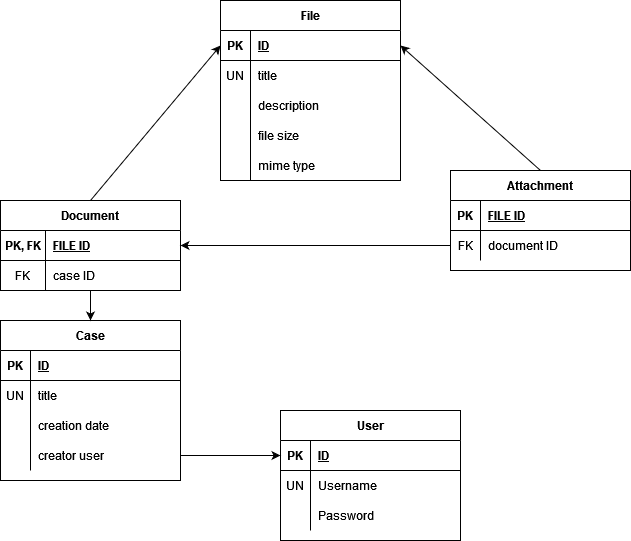

The diagram above was exported from draw.io. Its source (the exported page's mxGraphModel, read from the mxfile embedded in the PNG):
<mxGraphModel dx="1038" dy="556" grid="1" gridSize="10" guides="1" tooltips="1" connect="1" arrows="1" fold="1" page="1" pageScale="1" pageWidth="850" pageHeight="1100" math="0" shadow="0">
  <root>
    <mxCell id="0" />
    <mxCell id="1" parent="0" />
    <mxCell id="6-vurSBWAXXy3CZwXChj-2" value="Case" style="shape=table;startSize=30;container=1;collapsible=1;childLayout=tableLayout;fixedRows=1;rowLines=0;fontStyle=1;align=center;resizeLast=1;" vertex="1" parent="1">
      <mxGeometry x="180" y="330" width="180" height="160" as="geometry" />
    </mxCell>
    <mxCell id="6-vurSBWAXXy3CZwXChj-3" value="" style="shape=tableRow;horizontal=0;startSize=0;swimlaneHead=0;swimlaneBody=0;fillColor=none;collapsible=0;dropTarget=0;points=[[0,0.5],[1,0.5]];portConstraint=eastwest;top=0;left=0;right=0;bottom=1;" vertex="1" parent="6-vurSBWAXXy3CZwXChj-2">
      <mxGeometry y="30" width="180" height="30" as="geometry" />
    </mxCell>
    <mxCell id="6-vurSBWAXXy3CZwXChj-4" value="PK" style="shape=partialRectangle;connectable=0;fillColor=none;top=0;left=0;bottom=0;right=0;fontStyle=1;overflow=hidden;" vertex="1" parent="6-vurSBWAXXy3CZwXChj-3">
      <mxGeometry width="30" height="30" as="geometry">
        <mxRectangle width="30" height="30" as="alternateBounds" />
      </mxGeometry>
    </mxCell>
    <mxCell id="6-vurSBWAXXy3CZwXChj-5" value="ID" style="shape=partialRectangle;connectable=0;fillColor=none;top=0;left=0;bottom=0;right=0;align=left;spacingLeft=6;fontStyle=5;overflow=hidden;" vertex="1" parent="6-vurSBWAXXy3CZwXChj-3">
      <mxGeometry x="30" width="150" height="30" as="geometry">
        <mxRectangle width="150" height="30" as="alternateBounds" />
      </mxGeometry>
    </mxCell>
    <mxCell id="6-vurSBWAXXy3CZwXChj-6" value="" style="shape=tableRow;horizontal=0;startSize=0;swimlaneHead=0;swimlaneBody=0;fillColor=none;collapsible=0;dropTarget=0;points=[[0,0.5],[1,0.5]];portConstraint=eastwest;top=0;left=0;right=0;bottom=0;" vertex="1" parent="6-vurSBWAXXy3CZwXChj-2">
      <mxGeometry y="60" width="180" height="30" as="geometry" />
    </mxCell>
    <mxCell id="6-vurSBWAXXy3CZwXChj-7" value="UN" style="shape=partialRectangle;connectable=0;fillColor=none;top=0;left=0;bottom=0;right=0;editable=1;overflow=hidden;" vertex="1" parent="6-vurSBWAXXy3CZwXChj-6">
      <mxGeometry width="30" height="30" as="geometry">
        <mxRectangle width="30" height="30" as="alternateBounds" />
      </mxGeometry>
    </mxCell>
    <mxCell id="6-vurSBWAXXy3CZwXChj-8" value="title" style="shape=partialRectangle;connectable=0;fillColor=none;top=0;left=0;bottom=0;right=0;align=left;spacingLeft=6;overflow=hidden;" vertex="1" parent="6-vurSBWAXXy3CZwXChj-6">
      <mxGeometry x="30" width="150" height="30" as="geometry">
        <mxRectangle width="150" height="30" as="alternateBounds" />
      </mxGeometry>
    </mxCell>
    <mxCell id="6-vurSBWAXXy3CZwXChj-9" value="" style="shape=tableRow;horizontal=0;startSize=0;swimlaneHead=0;swimlaneBody=0;fillColor=none;collapsible=0;dropTarget=0;points=[[0,0.5],[1,0.5]];portConstraint=eastwest;top=0;left=0;right=0;bottom=0;" vertex="1" parent="6-vurSBWAXXy3CZwXChj-2">
      <mxGeometry y="90" width="180" height="30" as="geometry" />
    </mxCell>
    <mxCell id="6-vurSBWAXXy3CZwXChj-10" value="" style="shape=partialRectangle;connectable=0;fillColor=none;top=0;left=0;bottom=0;right=0;editable=1;overflow=hidden;" vertex="1" parent="6-vurSBWAXXy3CZwXChj-9">
      <mxGeometry width="30" height="30" as="geometry">
        <mxRectangle width="30" height="30" as="alternateBounds" />
      </mxGeometry>
    </mxCell>
    <mxCell id="6-vurSBWAXXy3CZwXChj-11" value="creation date" style="shape=partialRectangle;connectable=0;fillColor=none;top=0;left=0;bottom=0;right=0;align=left;spacingLeft=6;overflow=hidden;" vertex="1" parent="6-vurSBWAXXy3CZwXChj-9">
      <mxGeometry x="30" width="150" height="30" as="geometry">
        <mxRectangle width="150" height="30" as="alternateBounds" />
      </mxGeometry>
    </mxCell>
    <mxCell id="6-vurSBWAXXy3CZwXChj-12" value="" style="shape=tableRow;horizontal=0;startSize=0;swimlaneHead=0;swimlaneBody=0;fillColor=none;collapsible=0;dropTarget=0;points=[[0,0.5],[1,0.5]];portConstraint=eastwest;top=0;left=0;right=0;bottom=0;" vertex="1" parent="6-vurSBWAXXy3CZwXChj-2">
      <mxGeometry y="120" width="180" height="30" as="geometry" />
    </mxCell>
    <mxCell id="6-vurSBWAXXy3CZwXChj-13" value="" style="shape=partialRectangle;connectable=0;fillColor=none;top=0;left=0;bottom=0;right=0;editable=1;overflow=hidden;" vertex="1" parent="6-vurSBWAXXy3CZwXChj-12">
      <mxGeometry width="30" height="30" as="geometry">
        <mxRectangle width="30" height="30" as="alternateBounds" />
      </mxGeometry>
    </mxCell>
    <mxCell id="6-vurSBWAXXy3CZwXChj-14" value="creator user" style="shape=partialRectangle;connectable=0;fillColor=none;top=0;left=0;bottom=0;right=0;align=left;spacingLeft=6;overflow=hidden;" vertex="1" parent="6-vurSBWAXXy3CZwXChj-12">
      <mxGeometry x="30" width="150" height="30" as="geometry">
        <mxRectangle width="150" height="30" as="alternateBounds" />
      </mxGeometry>
    </mxCell>
    <mxCell id="6-vurSBWAXXy3CZwXChj-15" value="Document" style="shape=table;startSize=30;container=1;collapsible=1;childLayout=tableLayout;fixedRows=1;rowLines=0;fontStyle=1;align=center;resizeLast=1;" vertex="1" parent="1">
      <mxGeometry x="180" y="210" width="180" height="90" as="geometry" />
    </mxCell>
    <mxCell id="6-vurSBWAXXy3CZwXChj-16" value="" style="shape=tableRow;horizontal=0;startSize=0;swimlaneHead=0;swimlaneBody=0;fillColor=none;collapsible=0;dropTarget=0;points=[[0,0.5],[1,0.5]];portConstraint=eastwest;top=0;left=0;right=0;bottom=1;" vertex="1" parent="6-vurSBWAXXy3CZwXChj-15">
      <mxGeometry y="30" width="180" height="30" as="geometry" />
    </mxCell>
    <mxCell id="6-vurSBWAXXy3CZwXChj-17" value="PK, FK" style="shape=partialRectangle;connectable=0;fillColor=none;top=0;left=0;bottom=0;right=0;fontStyle=1;overflow=hidden;" vertex="1" parent="6-vurSBWAXXy3CZwXChj-16">
      <mxGeometry width="45" height="30" as="geometry">
        <mxRectangle width="45" height="30" as="alternateBounds" />
      </mxGeometry>
    </mxCell>
    <mxCell id="6-vurSBWAXXy3CZwXChj-18" value="FILE ID" style="shape=partialRectangle;connectable=0;fillColor=none;top=0;left=0;bottom=0;right=0;align=left;spacingLeft=6;fontStyle=5;overflow=hidden;" vertex="1" parent="6-vurSBWAXXy3CZwXChj-16">
      <mxGeometry x="45" width="135" height="30" as="geometry">
        <mxRectangle width="135" height="30" as="alternateBounds" />
      </mxGeometry>
    </mxCell>
    <mxCell id="6-vurSBWAXXy3CZwXChj-92" style="shape=tableRow;horizontal=0;startSize=0;swimlaneHead=0;swimlaneBody=0;fillColor=none;collapsible=0;dropTarget=0;points=[[0,0.5],[1,0.5]];portConstraint=eastwest;top=0;left=0;right=0;bottom=0;" vertex="1" parent="6-vurSBWAXXy3CZwXChj-15">
      <mxGeometry y="60" width="180" height="30" as="geometry" />
    </mxCell>
    <mxCell id="6-vurSBWAXXy3CZwXChj-93" value="FK" style="shape=partialRectangle;connectable=0;fillColor=none;top=0;left=0;bottom=0;right=0;editable=1;overflow=hidden;" vertex="1" parent="6-vurSBWAXXy3CZwXChj-92">
      <mxGeometry width="45" height="30" as="geometry">
        <mxRectangle width="45" height="30" as="alternateBounds" />
      </mxGeometry>
    </mxCell>
    <mxCell id="6-vurSBWAXXy3CZwXChj-94" value="case ID" style="shape=partialRectangle;connectable=0;fillColor=none;top=0;left=0;bottom=0;right=0;align=left;spacingLeft=6;overflow=hidden;" vertex="1" parent="6-vurSBWAXXy3CZwXChj-92">
      <mxGeometry x="45" width="135" height="30" as="geometry">
        <mxRectangle width="135" height="30" as="alternateBounds" />
      </mxGeometry>
    </mxCell>
    <mxCell id="6-vurSBWAXXy3CZwXChj-78" value="Attachment" style="shape=table;startSize=30;container=1;collapsible=1;childLayout=tableLayout;fixedRows=1;rowLines=0;fontStyle=1;align=center;resizeLast=1;" vertex="1" parent="1">
      <mxGeometry x="630" y="180" width="180" height="100" as="geometry" />
    </mxCell>
    <mxCell id="6-vurSBWAXXy3CZwXChj-79" value="" style="shape=tableRow;horizontal=0;startSize=0;swimlaneHead=0;swimlaneBody=0;fillColor=none;collapsible=0;dropTarget=0;points=[[0,0.5],[1,0.5]];portConstraint=eastwest;top=0;left=0;right=0;bottom=1;" vertex="1" parent="6-vurSBWAXXy3CZwXChj-78">
      <mxGeometry y="30" width="180" height="30" as="geometry" />
    </mxCell>
    <mxCell id="6-vurSBWAXXy3CZwXChj-80" value="PK" style="shape=partialRectangle;connectable=0;fillColor=none;top=0;left=0;bottom=0;right=0;fontStyle=1;overflow=hidden;" vertex="1" parent="6-vurSBWAXXy3CZwXChj-79">
      <mxGeometry width="30" height="30" as="geometry">
        <mxRectangle width="30" height="30" as="alternateBounds" />
      </mxGeometry>
    </mxCell>
    <mxCell id="6-vurSBWAXXy3CZwXChj-81" value="FILE ID" style="shape=partialRectangle;connectable=0;fillColor=none;top=0;left=0;bottom=0;right=0;align=left;spacingLeft=6;fontStyle=5;overflow=hidden;" vertex="1" parent="6-vurSBWAXXy3CZwXChj-79">
      <mxGeometry x="30" width="150" height="30" as="geometry">
        <mxRectangle width="150" height="30" as="alternateBounds" />
      </mxGeometry>
    </mxCell>
    <mxCell id="6-vurSBWAXXy3CZwXChj-96" style="shape=tableRow;horizontal=0;startSize=0;swimlaneHead=0;swimlaneBody=0;fillColor=none;collapsible=0;dropTarget=0;points=[[0,0.5],[1,0.5]];portConstraint=eastwest;top=0;left=0;right=0;bottom=0;" vertex="1" parent="6-vurSBWAXXy3CZwXChj-78">
      <mxGeometry y="60" width="180" height="30" as="geometry" />
    </mxCell>
    <mxCell id="6-vurSBWAXXy3CZwXChj-97" value="FK" style="shape=partialRectangle;connectable=0;fillColor=none;top=0;left=0;bottom=0;right=0;editable=1;overflow=hidden;" vertex="1" parent="6-vurSBWAXXy3CZwXChj-96">
      <mxGeometry width="30" height="30" as="geometry">
        <mxRectangle width="30" height="30" as="alternateBounds" />
      </mxGeometry>
    </mxCell>
    <mxCell id="6-vurSBWAXXy3CZwXChj-98" value="document ID" style="shape=partialRectangle;connectable=0;fillColor=none;top=0;left=0;bottom=0;right=0;align=left;spacingLeft=6;overflow=hidden;" vertex="1" parent="6-vurSBWAXXy3CZwXChj-96">
      <mxGeometry x="30" width="150" height="30" as="geometry">
        <mxRectangle width="150" height="30" as="alternateBounds" />
      </mxGeometry>
    </mxCell>
    <mxCell id="6-vurSBWAXXy3CZwXChj-95" value="" style="endArrow=classic;html=1;rounded=0;entryX=1;entryY=0.5;entryDx=0;entryDy=0;exitX=0;exitY=0.5;exitDx=0;exitDy=0;" edge="1" parent="1" source="6-vurSBWAXXy3CZwXChj-96" target="6-vurSBWAXXy3CZwXChj-16">
      <mxGeometry width="50" height="50" relative="1" as="geometry">
        <mxPoint x="560" y="200" as="sourcePoint" />
        <mxPoint x="280" y="98" as="targetPoint" />
      </mxGeometry>
    </mxCell>
    <mxCell id="6-vurSBWAXXy3CZwXChj-105" value="User" style="shape=table;startSize=30;container=1;collapsible=1;childLayout=tableLayout;fixedRows=1;rowLines=0;fontStyle=1;align=center;resizeLast=1;" vertex="1" parent="1">
      <mxGeometry x="460" y="420" width="180" height="130" as="geometry" />
    </mxCell>
    <mxCell id="6-vurSBWAXXy3CZwXChj-106" value="" style="shape=tableRow;horizontal=0;startSize=0;swimlaneHead=0;swimlaneBody=0;fillColor=none;collapsible=0;dropTarget=0;points=[[0,0.5],[1,0.5]];portConstraint=eastwest;top=0;left=0;right=0;bottom=1;" vertex="1" parent="6-vurSBWAXXy3CZwXChj-105">
      <mxGeometry y="30" width="180" height="30" as="geometry" />
    </mxCell>
    <mxCell id="6-vurSBWAXXy3CZwXChj-107" value="PK" style="shape=partialRectangle;connectable=0;fillColor=none;top=0;left=0;bottom=0;right=0;fontStyle=1;overflow=hidden;" vertex="1" parent="6-vurSBWAXXy3CZwXChj-106">
      <mxGeometry width="30" height="30" as="geometry">
        <mxRectangle width="30" height="30" as="alternateBounds" />
      </mxGeometry>
    </mxCell>
    <mxCell id="6-vurSBWAXXy3CZwXChj-108" value="ID" style="shape=partialRectangle;connectable=0;fillColor=none;top=0;left=0;bottom=0;right=0;align=left;spacingLeft=6;fontStyle=5;overflow=hidden;" vertex="1" parent="6-vurSBWAXXy3CZwXChj-106">
      <mxGeometry x="30" width="150" height="30" as="geometry">
        <mxRectangle width="150" height="30" as="alternateBounds" />
      </mxGeometry>
    </mxCell>
    <mxCell id="6-vurSBWAXXy3CZwXChj-109" value="" style="shape=tableRow;horizontal=0;startSize=0;swimlaneHead=0;swimlaneBody=0;fillColor=none;collapsible=0;dropTarget=0;points=[[0,0.5],[1,0.5]];portConstraint=eastwest;top=0;left=0;right=0;bottom=0;" vertex="1" parent="6-vurSBWAXXy3CZwXChj-105">
      <mxGeometry y="60" width="180" height="30" as="geometry" />
    </mxCell>
    <mxCell id="6-vurSBWAXXy3CZwXChj-110" value="UN" style="shape=partialRectangle;connectable=0;fillColor=none;top=0;left=0;bottom=0;right=0;editable=1;overflow=hidden;" vertex="1" parent="6-vurSBWAXXy3CZwXChj-109">
      <mxGeometry width="30" height="30" as="geometry">
        <mxRectangle width="30" height="30" as="alternateBounds" />
      </mxGeometry>
    </mxCell>
    <mxCell id="6-vurSBWAXXy3CZwXChj-111" value="Username" style="shape=partialRectangle;connectable=0;fillColor=none;top=0;left=0;bottom=0;right=0;align=left;spacingLeft=6;overflow=hidden;" vertex="1" parent="6-vurSBWAXXy3CZwXChj-109">
      <mxGeometry x="30" width="150" height="30" as="geometry">
        <mxRectangle width="150" height="30" as="alternateBounds" />
      </mxGeometry>
    </mxCell>
    <mxCell id="6-vurSBWAXXy3CZwXChj-112" value="" style="shape=tableRow;horizontal=0;startSize=0;swimlaneHead=0;swimlaneBody=0;fillColor=none;collapsible=0;dropTarget=0;points=[[0,0.5],[1,0.5]];portConstraint=eastwest;top=0;left=0;right=0;bottom=0;" vertex="1" parent="6-vurSBWAXXy3CZwXChj-105">
      <mxGeometry y="90" width="180" height="30" as="geometry" />
    </mxCell>
    <mxCell id="6-vurSBWAXXy3CZwXChj-113" value="" style="shape=partialRectangle;connectable=0;fillColor=none;top=0;left=0;bottom=0;right=0;editable=1;overflow=hidden;" vertex="1" parent="6-vurSBWAXXy3CZwXChj-112">
      <mxGeometry width="30" height="30" as="geometry">
        <mxRectangle width="30" height="30" as="alternateBounds" />
      </mxGeometry>
    </mxCell>
    <mxCell id="6-vurSBWAXXy3CZwXChj-114" value="Password" style="shape=partialRectangle;connectable=0;fillColor=none;top=0;left=0;bottom=0;right=0;align=left;spacingLeft=6;overflow=hidden;" vertex="1" parent="6-vurSBWAXXy3CZwXChj-112">
      <mxGeometry x="30" width="150" height="30" as="geometry">
        <mxRectangle width="150" height="30" as="alternateBounds" />
      </mxGeometry>
    </mxCell>
    <mxCell id="6-vurSBWAXXy3CZwXChj-118" value="" style="endArrow=classic;html=1;rounded=0;entryX=0;entryY=0.5;entryDx=0;entryDy=0;exitX=1;exitY=0.5;exitDx=0;exitDy=0;" edge="1" parent="1" source="6-vurSBWAXXy3CZwXChj-12" target="6-vurSBWAXXy3CZwXChj-106">
      <mxGeometry width="50" height="50" relative="1" as="geometry">
        <mxPoint x="390" y="470" as="sourcePoint" />
        <mxPoint x="420" y="335" as="targetPoint" />
      </mxGeometry>
    </mxCell>
    <mxCell id="6-vurSBWAXXy3CZwXChj-119" value="File" style="shape=table;startSize=30;container=1;collapsible=1;childLayout=tableLayout;fixedRows=1;rowLines=0;fontStyle=1;align=center;resizeLast=1;" vertex="1" parent="1">
      <mxGeometry x="400" y="10" width="180" height="180" as="geometry" />
    </mxCell>
    <mxCell id="6-vurSBWAXXy3CZwXChj-120" value="" style="shape=tableRow;horizontal=0;startSize=0;swimlaneHead=0;swimlaneBody=0;fillColor=none;collapsible=0;dropTarget=0;points=[[0,0.5],[1,0.5]];portConstraint=eastwest;top=0;left=0;right=0;bottom=1;" vertex="1" parent="6-vurSBWAXXy3CZwXChj-119">
      <mxGeometry y="30" width="180" height="30" as="geometry" />
    </mxCell>
    <mxCell id="6-vurSBWAXXy3CZwXChj-121" value="PK" style="shape=partialRectangle;connectable=0;fillColor=none;top=0;left=0;bottom=0;right=0;fontStyle=1;overflow=hidden;" vertex="1" parent="6-vurSBWAXXy3CZwXChj-120">
      <mxGeometry width="30" height="30" as="geometry">
        <mxRectangle width="30" height="30" as="alternateBounds" />
      </mxGeometry>
    </mxCell>
    <mxCell id="6-vurSBWAXXy3CZwXChj-122" value="ID" style="shape=partialRectangle;connectable=0;fillColor=none;top=0;left=0;bottom=0;right=0;align=left;spacingLeft=6;fontStyle=5;overflow=hidden;" vertex="1" parent="6-vurSBWAXXy3CZwXChj-120">
      <mxGeometry x="30" width="150" height="30" as="geometry">
        <mxRectangle width="150" height="30" as="alternateBounds" />
      </mxGeometry>
    </mxCell>
    <mxCell id="6-vurSBWAXXy3CZwXChj-123" value="" style="shape=tableRow;horizontal=0;startSize=0;swimlaneHead=0;swimlaneBody=0;fillColor=none;collapsible=0;dropTarget=0;points=[[0,0.5],[1,0.5]];portConstraint=eastwest;top=0;left=0;right=0;bottom=0;" vertex="1" parent="6-vurSBWAXXy3CZwXChj-119">
      <mxGeometry y="60" width="180" height="30" as="geometry" />
    </mxCell>
    <mxCell id="6-vurSBWAXXy3CZwXChj-124" value="UN" style="shape=partialRectangle;connectable=0;fillColor=none;top=0;left=0;bottom=0;right=0;editable=1;overflow=hidden;" vertex="1" parent="6-vurSBWAXXy3CZwXChj-123">
      <mxGeometry width="30" height="30" as="geometry">
        <mxRectangle width="30" height="30" as="alternateBounds" />
      </mxGeometry>
    </mxCell>
    <mxCell id="6-vurSBWAXXy3CZwXChj-125" value="title" style="shape=partialRectangle;connectable=0;fillColor=none;top=0;left=0;bottom=0;right=0;align=left;spacingLeft=6;overflow=hidden;" vertex="1" parent="6-vurSBWAXXy3CZwXChj-123">
      <mxGeometry x="30" width="150" height="30" as="geometry">
        <mxRectangle width="150" height="30" as="alternateBounds" />
      </mxGeometry>
    </mxCell>
    <mxCell id="6-vurSBWAXXy3CZwXChj-126" value="" style="shape=tableRow;horizontal=0;startSize=0;swimlaneHead=0;swimlaneBody=0;fillColor=none;collapsible=0;dropTarget=0;points=[[0,0.5],[1,0.5]];portConstraint=eastwest;top=0;left=0;right=0;bottom=0;" vertex="1" parent="6-vurSBWAXXy3CZwXChj-119">
      <mxGeometry y="90" width="180" height="30" as="geometry" />
    </mxCell>
    <mxCell id="6-vurSBWAXXy3CZwXChj-127" value="" style="shape=partialRectangle;connectable=0;fillColor=none;top=0;left=0;bottom=0;right=0;editable=1;overflow=hidden;" vertex="1" parent="6-vurSBWAXXy3CZwXChj-126">
      <mxGeometry width="30" height="30" as="geometry">
        <mxRectangle width="30" height="30" as="alternateBounds" />
      </mxGeometry>
    </mxCell>
    <mxCell id="6-vurSBWAXXy3CZwXChj-128" value="description" style="shape=partialRectangle;connectable=0;fillColor=none;top=0;left=0;bottom=0;right=0;align=left;spacingLeft=6;overflow=hidden;" vertex="1" parent="6-vurSBWAXXy3CZwXChj-126">
      <mxGeometry x="30" width="150" height="30" as="geometry">
        <mxRectangle width="150" height="30" as="alternateBounds" />
      </mxGeometry>
    </mxCell>
    <mxCell id="6-vurSBWAXXy3CZwXChj-129" style="shape=tableRow;horizontal=0;startSize=0;swimlaneHead=0;swimlaneBody=0;fillColor=none;collapsible=0;dropTarget=0;points=[[0,0.5],[1,0.5]];portConstraint=eastwest;top=0;left=0;right=0;bottom=0;" vertex="1" parent="6-vurSBWAXXy3CZwXChj-119">
      <mxGeometry y="120" width="180" height="30" as="geometry" />
    </mxCell>
    <mxCell id="6-vurSBWAXXy3CZwXChj-130" style="shape=partialRectangle;connectable=0;fillColor=none;top=0;left=0;bottom=0;right=0;editable=1;overflow=hidden;" vertex="1" parent="6-vurSBWAXXy3CZwXChj-129">
      <mxGeometry width="30" height="30" as="geometry">
        <mxRectangle width="30" height="30" as="alternateBounds" />
      </mxGeometry>
    </mxCell>
    <mxCell id="6-vurSBWAXXy3CZwXChj-131" value="file size" style="shape=partialRectangle;connectable=0;fillColor=none;top=0;left=0;bottom=0;right=0;align=left;spacingLeft=6;overflow=hidden;" vertex="1" parent="6-vurSBWAXXy3CZwXChj-129">
      <mxGeometry x="30" width="150" height="30" as="geometry">
        <mxRectangle width="150" height="30" as="alternateBounds" />
      </mxGeometry>
    </mxCell>
    <mxCell id="6-vurSBWAXXy3CZwXChj-132" value="" style="shape=tableRow;horizontal=0;startSize=0;swimlaneHead=0;swimlaneBody=0;fillColor=none;collapsible=0;dropTarget=0;points=[[0,0.5],[1,0.5]];portConstraint=eastwest;top=0;left=0;right=0;bottom=0;" vertex="1" parent="6-vurSBWAXXy3CZwXChj-119">
      <mxGeometry y="150" width="180" height="30" as="geometry" />
    </mxCell>
    <mxCell id="6-vurSBWAXXy3CZwXChj-133" value="" style="shape=partialRectangle;connectable=0;fillColor=none;top=0;left=0;bottom=0;right=0;editable=1;overflow=hidden;" vertex="1" parent="6-vurSBWAXXy3CZwXChj-132">
      <mxGeometry width="30" height="30" as="geometry">
        <mxRectangle width="30" height="30" as="alternateBounds" />
      </mxGeometry>
    </mxCell>
    <mxCell id="6-vurSBWAXXy3CZwXChj-134" value="mime type" style="shape=partialRectangle;connectable=0;fillColor=none;top=0;left=0;bottom=0;right=0;align=left;spacingLeft=6;overflow=hidden;" vertex="1" parent="6-vurSBWAXXy3CZwXChj-132">
      <mxGeometry x="30" width="150" height="30" as="geometry">
        <mxRectangle width="150" height="30" as="alternateBounds" />
      </mxGeometry>
    </mxCell>
    <mxCell id="6-vurSBWAXXy3CZwXChj-138" value="" style="endArrow=classic;html=1;rounded=0;exitX=0.5;exitY=0;exitDx=0;exitDy=0;entryX=0;entryY=0.5;entryDx=0;entryDy=0;" edge="1" parent="1" source="6-vurSBWAXXy3CZwXChj-15" target="6-vurSBWAXXy3CZwXChj-120">
      <mxGeometry width="50" height="50" relative="1" as="geometry">
        <mxPoint x="240" y="260" as="sourcePoint" />
        <mxPoint x="95" y="130" as="targetPoint" />
      </mxGeometry>
    </mxCell>
    <mxCell id="6-vurSBWAXXy3CZwXChj-139" value="" style="endArrow=classic;html=1;rounded=0;exitX=0.5;exitY=0;exitDx=0;exitDy=0;entryX=1;entryY=0.5;entryDx=0;entryDy=0;" edge="1" parent="1" source="6-vurSBWAXXy3CZwXChj-78" target="6-vurSBWAXXy3CZwXChj-120">
      <mxGeometry width="50" height="50" relative="1" as="geometry">
        <mxPoint x="435" y="185" as="sourcePoint" />
        <mxPoint x="300" y="95" as="targetPoint" />
      </mxGeometry>
    </mxCell>
    <mxCell id="6-vurSBWAXXy3CZwXChj-140" value="" style="endArrow=classic;html=1;rounded=0;entryX=0.5;entryY=0;entryDx=0;entryDy=0;" edge="1" parent="1" target="6-vurSBWAXXy3CZwXChj-2">
      <mxGeometry width="50" height="50" relative="1" as="geometry">
        <mxPoint x="270" y="300" as="sourcePoint" />
        <mxPoint x="320" y="280" as="targetPoint" />
      </mxGeometry>
    </mxCell>
  </root>
</mxGraphModel>